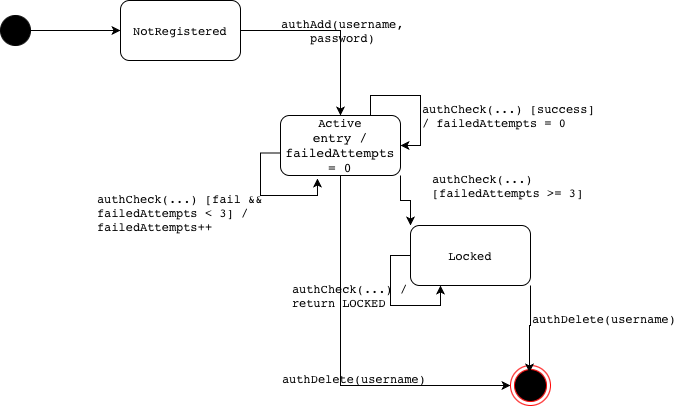

The diagram above was exported from draw.io. Its source (the exported page's mxGraphModel, read from the mxfile embedded in the PNG):
<mxGraphModel dx="1173" dy="653" grid="1" gridSize="10" guides="1" tooltips="1" connect="1" arrows="1" fold="1" page="1" pageScale="1" pageWidth="850" pageHeight="1100" math="0" shadow="0">
  <root>
    <mxCell id="0" />
    <mxCell id="1" parent="0" />
    <mxCell id="9sA2YQ-kw6WYToK-2ReC-1" parent="1" style="ellipse;html=1;shape=endState;fillColor=#000000;strokeColor=#ff0000;" value="" vertex="1">
      <mxGeometry height="40" width="40" x="620" y="500" as="geometry" />
    </mxCell>
    <mxCell id="9sA2YQ-kw6WYToK-2ReC-6" edge="1" parent="1" source="9sA2YQ-kw6WYToK-2ReC-2" style="edgeStyle=orthogonalEdgeStyle;rounded=0;orthogonalLoop=1;jettySize=auto;html=1;exitX=1;exitY=0.5;exitDx=0;exitDy=0;entryX=0;entryY=0.5;entryDx=0;entryDy=0;" target="9sA2YQ-kw6WYToK-2ReC-3">
      <mxGeometry relative="1" as="geometry" />
    </mxCell>
    <mxCell id="9sA2YQ-kw6WYToK-2ReC-2" parent="1" style="ellipse;whiteSpace=wrap;html=1;fillColor=#000000;" value="" vertex="1">
      <mxGeometry height="30" width="30" x="110" y="150" as="geometry" />
    </mxCell>
    <mxCell id="9sA2YQ-kw6WYToK-2ReC-10" edge="1" parent="1" source="9sA2YQ-kw6WYToK-2ReC-3" style="edgeStyle=orthogonalEdgeStyle;rounded=0;orthogonalLoop=1;jettySize=auto;html=1;exitX=1;exitY=0.5;exitDx=0;exitDy=0;entryX=0.5;entryY=0;entryDx=0;entryDy=0;" target="9sA2YQ-kw6WYToK-2ReC-4">
      <mxGeometry relative="1" as="geometry" />
    </mxCell>
    <mxCell id="9sA2YQ-kw6WYToK-2ReC-3" parent="1" style="rounded=1;whiteSpace=wrap;html=1;" value="" vertex="1">
      <mxGeometry height="60" width="120" x="230" y="135" as="geometry" />
    </mxCell>
    <mxCell id="9sA2YQ-kw6WYToK-2ReC-14" edge="1" parent="1" source="9sA2YQ-kw6WYToK-2ReC-4" style="edgeStyle=orthogonalEdgeStyle;rounded=0;orthogonalLoop=1;jettySize=auto;html=1;exitX=0.75;exitY=0;exitDx=0;exitDy=0;entryX=1;entryY=0.5;entryDx=0;entryDy=0;" target="9sA2YQ-kw6WYToK-2ReC-7">
      <mxGeometry relative="1" as="geometry" />
    </mxCell>
    <mxCell id="9sA2YQ-kw6WYToK-2ReC-20" edge="1" parent="1" source="9sA2YQ-kw6WYToK-2ReC-4" style="edgeStyle=orthogonalEdgeStyle;rounded=0;orthogonalLoop=1;jettySize=auto;html=1;exitX=1;exitY=1;exitDx=0;exitDy=0;entryX=0;entryY=0;entryDx=0;entryDy=0;" target="9sA2YQ-kw6WYToK-2ReC-9">
      <mxGeometry relative="1" as="geometry" />
    </mxCell>
    <mxCell id="9sA2YQ-kw6WYToK-2ReC-24" edge="1" parent="1" source="9sA2YQ-kw6WYToK-2ReC-4" style="edgeStyle=orthogonalEdgeStyle;rounded=0;orthogonalLoop=1;jettySize=auto;html=1;exitX=0.5;exitY=1;exitDx=0;exitDy=0;entryX=0;entryY=0.5;entryDx=0;entryDy=0;" target="9sA2YQ-kw6WYToK-2ReC-1">
      <mxGeometry relative="1" as="geometry" />
    </mxCell>
    <mxCell id="9sA2YQ-kw6WYToK-2ReC-4" parent="1" style="rounded=1;whiteSpace=wrap;html=1;" value="" vertex="1">
      <mxGeometry height="60" width="120" x="390" y="250" as="geometry" />
    </mxCell>
    <mxCell id="9sA2YQ-kw6WYToK-2ReC-5" parent="1" style="text;html=1;whiteSpace=wrap;strokeColor=none;fillColor=none;align=center;verticalAlign=middle;rounded=0;" value="&lt;code class=&quot;bg-text-200/5 border border-0.5 border-border-300 text-danger-000 whitespace-pre-wrap rounded-[0.4rem] px-1 py-px text-[0.9rem]&quot; style=&quot;text-align: start;&quot;&gt;NotRegistered&lt;/code&gt;" vertex="1">
      <mxGeometry height="30" width="60" x="260" y="150" as="geometry" />
    </mxCell>
    <mxCell id="9sA2YQ-kw6WYToK-2ReC-7" parent="1" style="text;html=1;whiteSpace=wrap;strokeColor=none;fillColor=none;align=center;verticalAlign=middle;rounded=0;" value="&lt;code class=&quot;bg-text-200/5 border border-0.5 border-border-300 text-danger-000 whitespace-pre-wrap rounded-[0.4rem] px-1 py-px text-[0.9rem]&quot; style=&quot;text-align: start;&quot;&gt;Active&lt;/code&gt;&lt;br&gt;&lt;div&gt;&lt;code class=&quot;bg-text-200/5 border border-0.5 border-border-300 text-danger-000 whitespace-pre-wrap rounded-[0.4rem] px-1 py-px text-[0.9rem]&quot; style=&quot;text-align: start;&quot;&gt;&lt;span style=&quot;font-size: medium;&quot;&gt;entry / failedAttempts = 0&lt;/span&gt;&lt;br&gt;&lt;/code&gt;&lt;/div&gt;" vertex="1">
      <mxGeometry height="30" width="120" x="390" y="265" as="geometry" />
    </mxCell>
    <mxCell id="9sA2YQ-kw6WYToK-2ReC-9" parent="1" style="rounded=1;whiteSpace=wrap;html=1;" value="&lt;code class=&quot;bg-text-200/5 border border-0.5 border-border-300 text-danger-000 whitespace-pre-wrap rounded-[0.4rem] px-1 py-px text-[0.9rem]&quot; style=&quot;font-style: normal; font-variant-caps: normal; font-weight: 400; letter-spacing: normal; orphans: 2; text-align: start; text-indent: 0px; text-transform: none; white-space: normal; widows: 2; word-spacing: 0px; -webkit-text-stroke-width: 0px; text-decoration-line: none; text-decoration-thickness: auto; text-decoration-style: solid; caret-color: rgb(0, 0, 0); color: rgb(0, 0, 0);&quot;&gt;Locked&lt;/code&gt;" vertex="1">
      <mxGeometry height="60" width="120" x="520" y="360" as="geometry" />
    </mxCell>
    <mxCell id="9sA2YQ-kw6WYToK-2ReC-11" parent="1" style="text;html=1;whiteSpace=wrap;strokeColor=none;fillColor=none;align=center;verticalAlign=middle;rounded=0;" value="&lt;code class=&quot;bg-text-200/5 border border-0.5 border-border-300 text-danger-000 whitespace-pre-wrap rounded-[0.4rem] px-1 py-px text-[0.9rem]&quot; style=&quot;text-align: start;&quot;&gt;authAdd(username, password)&lt;/code&gt;" vertex="1">
      <mxGeometry height="30" width="115" x="395" y="150" as="geometry" />
    </mxCell>
    <mxCell id="9sA2YQ-kw6WYToK-2ReC-15" parent="1" style="text;whiteSpace=wrap;html=1;" value="&lt;code class=&quot;bg-text-200/5 border border-0.5 border-border-300 text-danger-000 whitespace-pre-wrap rounded-[0.4rem] px-1 py-px text-[0.9rem]&quot; style=&quot;font-style: normal; font-variant-caps: normal; font-weight: 400; letter-spacing: normal; orphans: 2; text-align: start; text-indent: 0px; text-transform: none; white-space: normal; widows: 2; word-spacing: 0px; -webkit-text-stroke-width: 0px; text-decoration-line: none; text-decoration-thickness: auto; text-decoration-style: solid; caret-color: rgb(0, 0, 0); color: rgb(0, 0, 0);&quot;&gt;authCheck(...) [success] / failedAttempts = 0&lt;/code&gt;" vertex="1">
      <mxGeometry height="35" width="180" x="530" y="230" as="geometry" />
    </mxCell>
    <mxCell id="9sA2YQ-kw6WYToK-2ReC-17" parent="1" style="text;whiteSpace=wrap;html=1;" value="&lt;code class=&quot;bg-text-200/5 border border-0.5 border-border-300 text-danger-000 whitespace-pre-wrap rounded-[0.4rem] px-1 py-px text-[0.9rem]&quot; style=&quot;font-style: normal; font-variant-caps: normal; font-weight: 400; letter-spacing: normal; orphans: 2; text-align: start; text-indent: 0px; text-transform: none; white-space: normal; widows: 2; word-spacing: 0px; -webkit-text-stroke-width: 0px; text-decoration-line: none; text-decoration-thickness: auto; text-decoration-style: solid; caret-color: rgb(0, 0, 0); color: rgb(0, 0, 0);&quot;&gt;authCheck(...) [fail &amp;amp;&amp;amp; failedAttempts &amp;lt; 3] / failedAttempts++&lt;/code&gt;" vertex="1">
      <mxGeometry height="40" width="185" x="205" y="320" as="geometry" />
    </mxCell>
    <mxCell id="9sA2YQ-kw6WYToK-2ReC-19" edge="1" parent="1" source="9sA2YQ-kw6WYToK-2ReC-7" style="edgeStyle=orthogonalEdgeStyle;rounded=0;orthogonalLoop=1;jettySize=auto;html=1;exitX=0;exitY=0.75;exitDx=0;exitDy=0;entryX=0.308;entryY=1.05;entryDx=0;entryDy=0;entryPerimeter=0;" target="9sA2YQ-kw6WYToK-2ReC-4">
      <mxGeometry relative="1" as="geometry" />
    </mxCell>
    <mxCell id="9sA2YQ-kw6WYToK-2ReC-21" parent="1" style="text;whiteSpace=wrap;html=1;" value="&lt;code class=&quot;bg-text-200/5 border border-0.5 border-border-300 text-danger-000 whitespace-pre-wrap rounded-[0.4rem] px-1 py-px text-[0.9rem]&quot; style=&quot;font-style: normal; font-variant-caps: normal; font-weight: 400; letter-spacing: normal; orphans: 2; text-align: start; text-indent: 0px; text-transform: none; white-space: normal; widows: 2; word-spacing: 0px; -webkit-text-stroke-width: 0px; text-decoration-line: none; text-decoration-thickness: auto; text-decoration-style: solid; caret-color: rgb(0, 0, 0); color: rgb(0, 0, 0);&quot;&gt;authCheck(...) [failedAttempts &amp;gt;= 3]&lt;/code&gt;" vertex="1">
      <mxGeometry height="40" width="180" x="540" y="300" as="geometry" />
    </mxCell>
    <mxCell id="9sA2YQ-kw6WYToK-2ReC-22" edge="1" parent="1" source="9sA2YQ-kw6WYToK-2ReC-9" style="edgeStyle=orthogonalEdgeStyle;rounded=0;orthogonalLoop=1;jettySize=auto;html=1;exitX=0;exitY=0.5;exitDx=0;exitDy=0;entryX=0.25;entryY=1;entryDx=0;entryDy=0;" target="9sA2YQ-kw6WYToK-2ReC-9">
      <mxGeometry relative="1" as="geometry" />
    </mxCell>
    <mxCell id="9sA2YQ-kw6WYToK-2ReC-23" parent="1" style="text;whiteSpace=wrap;html=1;" value="&lt;code class=&quot;bg-text-200/5 border border-0.5 border-border-300 text-danger-000 whitespace-pre-wrap rounded-[0.4rem] px-1 py-px text-[0.9rem]&quot; style=&quot;font-style: normal; font-variant-caps: normal; font-weight: 400; letter-spacing: normal; orphans: 2; text-align: start; text-indent: 0px; text-transform: none; white-space: normal; widows: 2; word-spacing: 0px; -webkit-text-stroke-width: 0px; text-decoration-line: none; text-decoration-thickness: auto; text-decoration-style: solid; caret-color: rgb(0, 0, 0); color: rgb(0, 0, 0);&quot;&gt;authCheck(...) / return LOCKED&lt;/code&gt;" vertex="1">
      <mxGeometry height="30" width="140" x="400" y="410" as="geometry" />
    </mxCell>
    <mxCell id="9sA2YQ-kw6WYToK-2ReC-25" parent="1" style="text;whiteSpace=wrap;html=1;" value="&lt;code class=&quot;bg-text-200/5 border border-0.5 border-border-300 text-danger-000 whitespace-pre-wrap rounded-[0.4rem] px-1 py-px text-[0.9rem]&quot; style=&quot;font-style: normal; font-variant-caps: normal; font-weight: 400; letter-spacing: normal; orphans: 2; text-align: start; text-indent: 0px; text-transform: none; white-space: normal; widows: 2; word-spacing: 0px; -webkit-text-stroke-width: 0px; text-decoration-line: none; text-decoration-thickness: auto; text-decoration-style: solid; caret-color: rgb(0, 0, 0); color: rgb(0, 0, 0);&quot;&gt;authDelete(username)&lt;/code&gt;" vertex="1">
      <mxGeometry height="40" width="180" x="390" y="500" as="geometry" />
    </mxCell>
    <mxCell id="9sA2YQ-kw6WYToK-2ReC-26" edge="1" parent="1" source="9sA2YQ-kw6WYToK-2ReC-9" style="edgeStyle=orthogonalEdgeStyle;rounded=0;orthogonalLoop=1;jettySize=auto;html=1;exitX=1;exitY=1;exitDx=0;exitDy=0;entryX=0.475;entryY=0.175;entryDx=0;entryDy=0;entryPerimeter=0;" target="9sA2YQ-kw6WYToK-2ReC-1">
      <mxGeometry relative="1" as="geometry" />
    </mxCell>
    <mxCell id="9sA2YQ-kw6WYToK-2ReC-27" parent="1" style="text;whiteSpace=wrap;html=1;" value="&lt;code class=&quot;bg-text-200/5 border border-0.5 border-border-300 text-danger-000 whitespace-pre-wrap rounded-[0.4rem] px-1 py-px text-[0.9rem]&quot; style=&quot;font-style: normal; font-variant-caps: normal; font-weight: 400; letter-spacing: normal; orphans: 2; text-align: start; text-indent: 0px; text-transform: none; white-space: normal; widows: 2; word-spacing: 0px; -webkit-text-stroke-width: 0px; text-decoration-line: none; text-decoration-thickness: auto; text-decoration-style: solid; caret-color: rgb(0, 0, 0); color: rgb(0, 0, 0);&quot;&gt;authDelete(username)&lt;/code&gt;" vertex="1">
      <mxGeometry height="30" width="140" x="640" y="440" as="geometry" />
    </mxCell>
  </root>
</mxGraphModel>